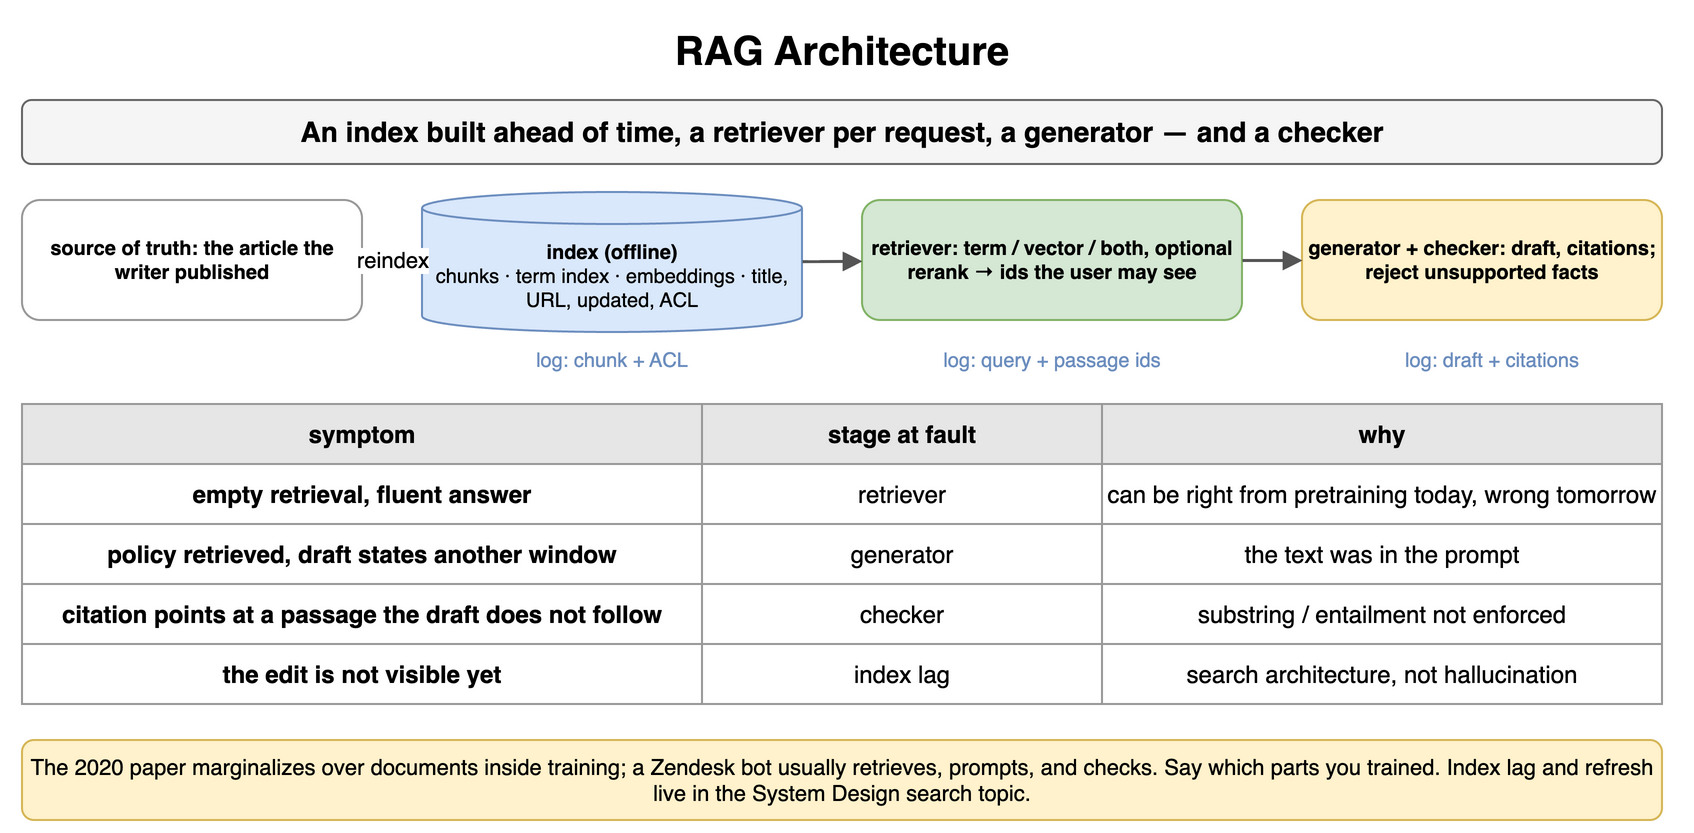

The diagram above was exported from draw.io. Its source (the exported page's mxGraphModel, read from the mxfile embedded in the PNG):
<mxGraphModel dx="900" dy="424" grid="1" gridSize="10" guides="1" tooltips="1" connect="1" arrows="1" fold="1" page="1" pageScale="1" pageWidth="900" pageHeight="424" math="0" shadow="0">
  <root>
    <mxCell id="0" />
    <mxCell id="1" parent="0" />
    <mxCell id="b1" value="RAG Architecture" style="text;html=1;align=center;verticalAlign=middle;whiteSpace=wrap;fontSize=20;fontStyle=1;" vertex="1" parent="1">
      <mxGeometry x="40" y="10" width="820" height="30" as="geometry" />
    </mxCell>
    <mxCell id="b2" value="An index built ahead of time, a retriever per request, a generator — and a checker" style="rounded=1;whiteSpace=wrap;html=1;fillColor=#f5f5f5;strokeColor=#666666;fontStyle=1;fontSize=14;" vertex="1" parent="1">
      <mxGeometry x="40" y="50" width="820" height="32" as="geometry" />
    </mxCell>
    <mxCell id="b3" value="source of truth: the article the writer published" style="rounded=1;whiteSpace=wrap;html=1;fillColor=#ffffff;strokeColor=#999999;fontSize=10;align=center;fontStyle=1;" vertex="1" parent="1">
      <mxGeometry x="40" y="100" width="170" height="60" as="geometry" />
    </mxCell>
    <mxCell id="b4" value="index (offline)&lt;br&gt;&lt;span style='font-weight:normal'&gt;chunks · term index · embeddings · title, URL, updated, ACL&lt;/span&gt;" style="shape=cylinder3;whiteSpace=wrap;html=1;boundedLbl=1;backgroundOutline=1;size=8;fillColor=#dae8fc;strokeColor=#6c8ebf;fontStyle=1;fontSize=10;" vertex="1" parent="1">
      <mxGeometry x="240" y="96" width="190" height="70" as="geometry" />
    </mxCell>
    <mxCell id="b5" value="retriever: term / vector / both, optional rerank → ids the user may see" style="rounded=1;whiteSpace=wrap;html=1;fillColor=#d5e8d4;strokeColor=#82b366;fontSize=10;align=center;fontStyle=1;" vertex="1" parent="1">
      <mxGeometry x="460" y="100" width="190" height="60" as="geometry" />
    </mxCell>
    <mxCell id="b6" value="generator + checker: draft, citations; reject unsupported facts" style="rounded=1;whiteSpace=wrap;html=1;fillColor=#fff2cc;strokeColor=#d6b656;fontSize=10;align=center;fontStyle=1;" vertex="1" parent="1">
      <mxGeometry x="680" y="100" width="180" height="60" as="geometry" />
    </mxCell>
    <mxCell id="b7" value="reindex" style="endArrow=block;endSize=6;html=1;strokeWidth=1.5;strokeColor=#555555;fontSize=11;labelBackgroundColor=#ffffff;" edge="1" parent="1" source="b3" target="b4">
      <mxGeometry relative="1" as="geometry" />
    </mxCell>
    <mxCell id="b8" value="" style="endArrow=block;endSize=6;html=1;strokeWidth=1.5;strokeColor=#555555;fontSize=11;labelBackgroundColor=#ffffff;" edge="1" parent="1" source="b4" target="b5">
      <mxGeometry relative="1" as="geometry" />
    </mxCell>
    <mxCell id="b9" value="" style="endArrow=block;endSize=6;html=1;strokeWidth=1.5;strokeColor=#555555;fontSize=11;labelBackgroundColor=#ffffff;" edge="1" parent="1" source="b5" target="b6">
      <mxGeometry relative="1" as="geometry" />
    </mxCell>
    <mxCell id="b10" value="log: chunk + ACL" style="text;html=1;whiteSpace=wrap;fontSize=11;align=center;verticalAlign=middle;fontSize=10;fontColor=#6c8ebf;" vertex="1" parent="1">
      <mxGeometry x="240" y="172" width="190" height="16" as="geometry" />
    </mxCell>
    <mxCell id="b11" value="log: query + passage ids" style="text;html=1;whiteSpace=wrap;fontSize=11;align=center;verticalAlign=middle;fontSize=10;fontColor=#6c8ebf;" vertex="1" parent="1">
      <mxGeometry x="460" y="172" width="190" height="16" as="geometry" />
    </mxCell>
    <mxCell id="b12" value="log: draft + citations" style="text;html=1;whiteSpace=wrap;fontSize=11;align=center;verticalAlign=middle;fontSize=10;fontColor=#6c8ebf;" vertex="1" parent="1">
      <mxGeometry x="680" y="172" width="190" height="16" as="geometry" />
    </mxCell>
    <mxCell id="b13" value="symptom" style="whiteSpace=wrap;html=1;fillColor=#e6e6e6;strokeColor=#999999;fontStyle=1;fontSize=12;" vertex="1" parent="1">
      <mxGeometry x="40" y="202" width="340" height="30" as="geometry" />
    </mxCell>
    <mxCell id="b14" value="stage at fault" style="whiteSpace=wrap;html=1;fillColor=#e6e6e6;strokeColor=#999999;fontStyle=1;fontSize=12;" vertex="1" parent="1">
      <mxGeometry x="380" y="202" width="200" height="30" as="geometry" />
    </mxCell>
    <mxCell id="b15" value="why" style="whiteSpace=wrap;html=1;fillColor=#e6e6e6;strokeColor=#999999;fontStyle=1;fontSize=12;" vertex="1" parent="1">
      <mxGeometry x="580" y="202" width="280" height="30" as="geometry" />
    </mxCell>
    <mxCell id="b16" value="empty retrieval, fluent answer" style="whiteSpace=wrap;html=1;strokeColor=#999999;fontSize=12;fillColor=#ffffff;fontStyle=1;" vertex="1" parent="1">
      <mxGeometry x="40" y="232" width="340" height="30" as="geometry" />
    </mxCell>
    <mxCell id="b17" value="retriever" style="whiteSpace=wrap;html=1;strokeColor=#999999;fontSize=12;fillColor=#ffffff;" vertex="1" parent="1">
      <mxGeometry x="380" y="232" width="200" height="30" as="geometry" />
    </mxCell>
    <mxCell id="b18" value="can be right from pretraining today, wrong tomorrow" style="whiteSpace=wrap;html=1;strokeColor=#999999;fontSize=12;fillColor=#ffffff;" vertex="1" parent="1">
      <mxGeometry x="580" y="232" width="280" height="30" as="geometry" />
    </mxCell>
    <mxCell id="b19" value="policy retrieved, draft states another window" style="whiteSpace=wrap;html=1;strokeColor=#999999;fontSize=12;fillColor=#ffffff;fontStyle=1;" vertex="1" parent="1">
      <mxGeometry x="40" y="262" width="340" height="30" as="geometry" />
    </mxCell>
    <mxCell id="b20" value="generator" style="whiteSpace=wrap;html=1;strokeColor=#999999;fontSize=12;fillColor=#ffffff;" vertex="1" parent="1">
      <mxGeometry x="380" y="262" width="200" height="30" as="geometry" />
    </mxCell>
    <mxCell id="b21" value="the text was in the prompt" style="whiteSpace=wrap;html=1;strokeColor=#999999;fontSize=12;fillColor=#ffffff;" vertex="1" parent="1">
      <mxGeometry x="580" y="262" width="280" height="30" as="geometry" />
    </mxCell>
    <mxCell id="b22" value="citation points at a passage the draft does not follow" style="whiteSpace=wrap;html=1;strokeColor=#999999;fontSize=12;fillColor=#ffffff;fontStyle=1;" vertex="1" parent="1">
      <mxGeometry x="40" y="292" width="340" height="30" as="geometry" />
    </mxCell>
    <mxCell id="b23" value="checker" style="whiteSpace=wrap;html=1;strokeColor=#999999;fontSize=12;fillColor=#ffffff;" vertex="1" parent="1">
      <mxGeometry x="380" y="292" width="200" height="30" as="geometry" />
    </mxCell>
    <mxCell id="b24" value="substring / entailment not enforced" style="whiteSpace=wrap;html=1;strokeColor=#999999;fontSize=12;fillColor=#ffffff;" vertex="1" parent="1">
      <mxGeometry x="580" y="292" width="280" height="30" as="geometry" />
    </mxCell>
    <mxCell id="b25" value="the edit is not visible yet" style="whiteSpace=wrap;html=1;strokeColor=#999999;fontSize=12;fillColor=#ffffff;fontStyle=1;" vertex="1" parent="1">
      <mxGeometry x="40" y="322" width="340" height="30" as="geometry" />
    </mxCell>
    <mxCell id="b26" value="index lag" style="whiteSpace=wrap;html=1;strokeColor=#999999;fontSize=12;fillColor=#ffffff;" vertex="1" parent="1">
      <mxGeometry x="380" y="322" width="200" height="30" as="geometry" />
    </mxCell>
    <mxCell id="b27" value="search architecture, not hallucination" style="whiteSpace=wrap;html=1;strokeColor=#999999;fontSize=12;fillColor=#ffffff;" vertex="1" parent="1">
      <mxGeometry x="580" y="322" width="280" height="30" as="geometry" />
    </mxCell>
    <mxCell id="b28" value="The 2020 paper marginalizes over documents inside training; a Zendesk bot usually retrieves, prompts, and checks. Say which parts you trained. Index lag and refresh live in the System Design search topic." style="rounded=1;whiteSpace=wrap;html=1;fillColor=#fff2cc;strokeColor=#d6b656;fontSize=11;align=center;" vertex="1" parent="1">
      <mxGeometry x="40" y="370" width="820" height="40" as="geometry" />
    </mxCell>
  </root>
</mxGraphModel>